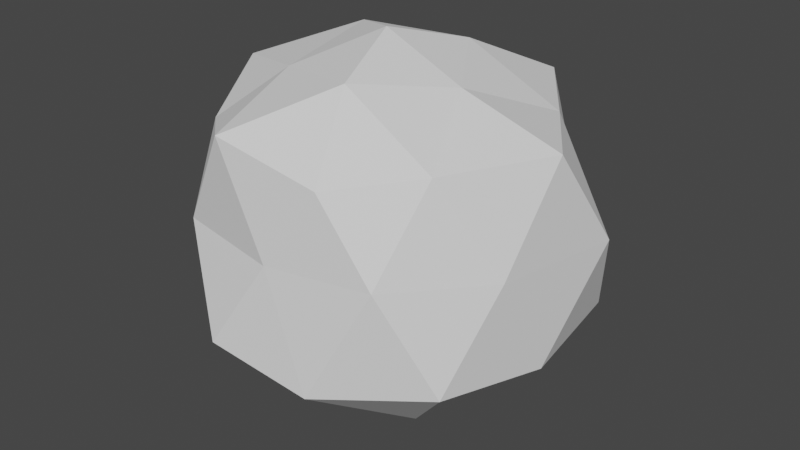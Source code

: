 # Source: Rock2.blend  (saved by Blender 2.81.16; exported with 4.5.12 LTS)
import bpy
from mathutils import Matrix  # noqa: F401  (used for matrix-valued properties, if any)

bpy.ops.wm.read_factory_settings(use_empty=True)
scene = bpy.context.scene
scene.name = 'Scene'

# ---- collections
col_collection = bpy.data.collections.new('Collection'); scene.collection.children.link(col_collection)

# ---- world
world_world = bpy.data.worlds.new('World'); scene.world = world_world
world_world.use_nodes = True; world_world.node_tree.nodes.clear()
_N = world_world.node_tree.nodes; _L = world_world.node_tree.links
n0 = _N.new('ShaderNodeOutputWorld'); n0.name = 'World Output'; n0.location = (300, 300)
n1 = _N.new('ShaderNodeBackground'); n1.name = 'Background'; n1.location = (10, 300)
n1.inputs[0].default_value = (0.05088, 0.05088, 0.05088, 1.0)
_L.new(n1.outputs[0], n0.inputs[0])
n0.is_active_output = True
world_world.color = (0.05088, 0.05088, 0.05088)
world_world.use_sun_shadow = False
world_world.sun_shadow_jitter_overblur = 0.0

# ---- meshes
me_icosphere = bpy.data.meshes.new('Icosphere')
me_icosphere.from_pydata([(0.01115, -0.003893, -0.215), (0.1597, -0.1143, -0.1012), (-0.04138, -0.178, -0.0955), (-0.1373, -0.003893, -0.0817), (-0.03445, 0.1365, -0.08127), (0.1726, 0.1134, -0.1073), (0.05732, -0.145, 0.06702), (-0.1115, -0.09529, 0.0714), (-0.1187, 0.09093, 0.07239), (0.06916, 0.1746, 0.08638), (0.1925, -0.004819, 0.0895), (0.01115, -0.003893, 0.1575), (-0.01209, -0.1056, -0.1689), (0.09578, -0.06545, -0.1768), (0.06255, -0.1713, -0.1116), (0.1857, -0.003893, -0.1153), (0.08133, 0.0471, -0.1478), (-0.07269, -0.01132, -0.1573), (-0.1024, -0.08639, -0.09423), (-0.01565, 0.07861, -0.1478), (-0.1024, 0.07861, -0.09423), (0.05453, 0.1296, -0.09423), (0.1774, -0.05527, -0.0109), (0.206, 0.0594, -0.007476), (0.0103, -0.1601, -0.00898), (0.1152, -0.1459, -0.002987), (-0.1575, -0.06006, -0.004457), (-0.09258, -0.1455, -0.002998), (-0.08584, 0.1296, -0.007476), (-0.1458, 0.0471, -0.007476), (0.1211, 0.1414, -0.007624), (0.01115, 0.1611, -0.007476), (0.1286, -0.08827, 0.07991), (-0.03928, -0.1585, 0.0931), (-0.1578, -0.003667, 0.09758), (-0.03222, 0.1296, 0.07927), (0.1328, 0.08486, 0.08398), (0.0387, -0.08768, 0.1356), (0.09153, -0.003139, 0.1207), (-0.0575, -0.05417, 0.1206), (-0.06124, 0.0487, 0.1373), (0.03796, 0.07861, 0.1329)], [], [(0, 13, 12), (1, 13, 15), (0, 12, 17), (0, 17, 19), (0, 19, 16), (1, 15, 22), (2, 14, 24), (3, 18, 26), (4, 20, 28), (5, 21, 30), (1, 22, 25), (2, 24, 27), (3, 26, 29), (4, 28, 31), (5, 30, 23), (6, 32, 37), (7, 33, 39), (8, 34, 40), (9, 35, 41), (10, 36, 38), (38, 41, 11), (38, 36, 41), (36, 9, 41), (41, 40, 11), (41, 35, 40), (35, 8, 40), (40, 39, 11), (40, 34, 39), (34, 7, 39), (39, 37, 11), (39, 33, 37), (33, 6, 37), (37, 38, 11), (37, 32, 38), (32, 10, 38), (23, 36, 10), (23, 30, 36), (30, 9, 36), (31, 35, 9), (31, 28, 35), (28, 8, 35), (29, 34, 8), (29, 26, 34), (26, 7, 34), (27, 33, 7), (27, 24, 33), (24, 6, 33), (25, 32, 6), (25, 22, 32), (22, 10, 32), (30, 31, 9), (30, 21, 31), (21, 4, 31), (28, 29, 8), (28, 20, 29), (20, 3, 29), (26, 27, 7), (26, 18, 27), (18, 2, 27), (24, 25, 6), (24, 14, 25), (14, 1, 25), (22, 23, 10), (22, 15, 23), (15, 5, 23), (16, 21, 5), (16, 19, 21), (19, 4, 21), (19, 20, 4), (19, 17, 20), (17, 3, 20), (17, 18, 3), (17, 12, 18), (12, 2, 18), (15, 16, 5), (15, 13, 16), (13, 0, 16), (12, 14, 2), (12, 13, 14), (13, 1, 14)])
_uv = me_icosphere.uv_layers.new(name='UVMap')
_uv.uv.foreach_set('vector', [0.8182, 0.0, 0.7727, 0.07873, 0.8636, 0.07873, 0.7273, 0.1575, 0.6818, 0.07873, 0.6364, 0.1575, 0.09091, 0.0, 0.04545, 0.07873, 0.1364, 0.07873, 0.2727, 0.0, 0.2273, 0.07873, 0.3182, 0.07873, 0.4545, 0.0, 0.4091, 0.07873, 0.5, 0.07873, 0.7273, 0.1575, 0.6364, 0.1575, 0.6818, 0.2362, 0.9091, 0.1575, 0.8182, 0.1575, 0.8636, 0.2362, 0.1818, 0.1575, 0.09091, 0.1575, 0.1364, 0.2362, 0.3636, 0.1575, 0.2727, 0.1575, 0.3182, 0.2362, 0.5455, 0.1575, 0.4545, 0.1575, 0.5, 0.2362, 0.7273, 0.1575, 0.6818, 0.2362, 0.7727, 0.2362, 0.9091, 0.1575, 0.8636, 0.2362, 0.9545, 0.2362, 0.1818, 0.1575, 0.1364, 0.2362, 0.2273, 0.2362, 0.3636, 0.1575, 0.3182, 0.2362, 0.4091, 0.2362, 0.5455, 0.1575, 0.5, 0.2362, 0.5909, 0.2362, 0.8182, 0.3149, 0.7273, 0.3149, 0.7727, 0.3937, 1.0, 0.3149, 0.9091, 0.3149, 0.9545, 0.3937, 0.2727, 0.3149, 0.1818, 0.3149, 0.2273, 0.3937, 0.4545, 0.3149, 0.3636, 0.3149, 0.4091, 0.3937, 0.6364, 0.3149, 0.5455, 0.3149, 0.5909, 0.3937, 0.5909, 0.3937, 0.5, 0.3937, 0.5455, 0.4724, 0.5909, 0.3937, 0.5455, 0.3149, 0.5, 0.3937, 0.5455, 0.3149, 0.4545, 0.3149, 0.5, 0.3937, 0.4091, 0.3937, 0.3182, 0.3937, 0.3636, 0.4724, 0.4091, 0.3937, 0.3636, 0.3149, 0.3182, 0.3937, 0.3636, 0.3149, 0.2727, 0.3149, 0.3182, 0.3937, 0.2273, 0.3937, 0.1364, 0.3937, 0.1818, 0.4724, 0.2273, 0.3937, 0.1818, 0.3149, 0.1364, 0.3937, 0.1818, 0.3149, 0.09091, 0.3149, 0.1364, 0.3937, 0.9545, 0.3937, 0.8636, 0.3937, 0.9091, 0.4724, 0.9545, 0.3937, 0.9091, 0.3149, 0.8636, 0.3937, 0.9091, 0.3149, 0.8182, 0.3149, 0.8636, 0.3937, 0.7727, 0.3937, 0.6818, 0.3937, 0.7273, 0.4724, 0.7727, 0.3937, 0.7273, 0.3149, 0.6818, 0.3937, 0.7273, 0.3149, 0.6364, 0.3149, 0.6818, 0.3937, 0.5909, 0.2362, 0.5455, 0.3149, 0.6364, 0.3149, 0.5909, 0.2362, 0.5, 0.2362, 0.5455, 0.3149, 0.5, 0.2362, 0.4545, 0.3149, 0.5455, 0.3149, 0.4091, 0.2362, 0.3636, 0.3149, 0.4545, 0.3149, 0.4091, 0.2362, 0.3182, 0.2362, 0.3636, 0.3149, 0.3182, 0.2362, 0.2727, 0.3149, 0.3636, 0.3149, 0.2273, 0.2362, 0.1818, 0.3149, 0.2727, 0.3149, 0.2273, 0.2362, 0.1364, 0.2362, 0.1818, 0.3149, 0.1364, 0.2362, 0.09091, 0.3149, 0.1818, 0.3149, 0.9545, 0.2362, 0.9091, 0.3149, 1.0, 0.3149, 0.9545, 0.2362, 0.8636, 0.2362, 0.9091, 0.3149, 0.8636, 0.2362, 0.8182, 0.3149, 0.9091, 0.3149, 0.7727, 0.2362, 0.7273, 0.3149, 0.8182, 0.3149, 0.7727, 0.2362, 0.6818, 0.2362, 0.7273, 0.3149, 0.6818, 0.2362, 0.6364, 0.3149, 0.7273, 0.3149, 0.5, 0.2362, 0.4091, 0.2362, 0.4545, 0.3149, 0.5, 0.2362, 0.4545, 0.1575, 0.4091, 0.2362, 0.4545, 0.1575, 0.3636, 0.1575, 0.4091, 0.2362, 0.3182, 0.2362, 0.2273, 0.2362, 0.2727, 0.3149, 0.3182, 0.2362, 0.2727, 0.1575, 0.2273, 0.2362, 0.2727, 0.1575, 0.1818, 0.1575, 0.2273, 0.2362, 0.1364, 0.2362, 0.04545, 0.2362, 0.09091, 0.3149, 0.1364, 0.2362, 0.09091, 0.1575, 0.04545, 0.2362, 0.09091, 0.1575, 0.0, 0.1575, 0.04545, 0.2362, 0.8636, 0.2362, 0.7727, 0.2362, 0.8182, 0.3149, 0.8636, 0.2362, 0.8182, 0.1575, 0.7727, 0.2362, 0.8182, 0.1575, 0.7273, 0.1575, 0.7727, 0.2362, 0.6818, 0.2362, 0.5909, 0.2362, 0.6364, 0.3149, 0.6818, 0.2362, 0.6364, 0.1575, 0.5909, 0.2362, 0.6364, 0.1575, 0.5455, 0.1575, 0.5909, 0.2362, 0.5, 0.07873, 0.4545, 0.1575, 0.5455, 0.1575, 0.5, 0.07873, 0.4091, 0.07873, 0.4545, 0.1575, 0.4091, 0.07873, 0.3636, 0.1575, 0.4545, 0.1575, 0.3182, 0.07873, 0.2727, 0.1575, 0.3636, 0.1575, 0.3182, 0.07873, 0.2273, 0.07873, 0.2727, 0.1575, 0.2273, 0.07873, 0.1818, 0.1575, 0.2727, 0.1575, 0.1364, 0.07873, 0.09091, 0.1575, 0.1818, 0.1575, 0.1364, 0.07873, 0.04545, 0.07873, 0.09091, 0.1575, 0.04545, 0.07873, 0.0, 0.1575, 0.09091, 0.1575, 0.6364, 0.1575, 0.5909, 0.07873, 0.5455, 0.1575, 0.6364, 0.1575, 0.6818, 0.07873, 0.5909, 0.07873, 0.6818, 0.07873, 0.6364, 0.0, 0.5909, 0.07873, 0.8636, 0.07873, 0.8182, 0.1575, 0.9091, 0.1575, 0.8636, 0.07873, 0.7727, 0.07873, 0.8182, 0.1575, 0.7727, 0.07873, 0.7273, 0.1575, 0.8182, 0.1575])
me_icosphere.use_remesh_fix_poles = True
me_icosphere.use_remesh_preserve_attributes = False
me_icosphere.use_mirror_vertex_groups = False
me_icosphere.update()

# ---- objects
ob_rock2 = bpy.data.objects.new('Rock2', me_icosphere)

# ---- transforms, parenting, visibility, modifiers, constraints
ob_rock2.location = (0.0, 0.0, 0.0)
ob_rock2.lineart.crease_threshold = 0.0

# ---- collection membership
col_collection.objects.link(ob_rock2)

# ---- scene / render settings (as saved in the file)
scene.frame_start = 1; scene.frame_end = 250; scene.frame_set(1)
scene.render.engine = 'CYCLES'
scene.cycles.use_denoising = False
scene.cycles.samples = 128
scene.cycles.sampling_pattern = 'TABULATED_SOBOL'
scene.cycles.use_adaptive_sampling = False
scene.cycles.use_light_tree = False
scene.view_settings.view_transform = 'Filmic'
bpy.context.view_layer.update()

# ---- added for rendering (the .blend has no active camera and no usable light): camera, sun
cam_auto = bpy.data.cameras.new('AutoCamera')
cam_auto.lens = 50.0
cam_auto.sensor_width = 36.0
cam_auto.clip_end = 1000.0
ob_auto_camera = bpy.data.objects.new('AutoCamera', cam_auto)
scene.collection.objects.link(ob_auto_camera)
ob_auto_camera.location = (0.60593, -0.699885, 0.436706)
ob_auto_camera.rotation_euler = (1.09748, -7.21219e-08, 0.694738)
scene.camera = ob_auto_camera
light_auto_sun = bpy.data.lights.new('AutoSun', 'SUN')
light_auto_sun.energy = 3.0
light_auto_sun.angle = 0.0523599
ob_auto_sun = bpy.data.objects.new('AutoSun', light_auto_sun)
scene.collection.objects.link(ob_auto_sun)
ob_auto_sun.rotation_euler = (0.872665, 0.174533, 0.523599)
bpy.context.view_layer.update()

